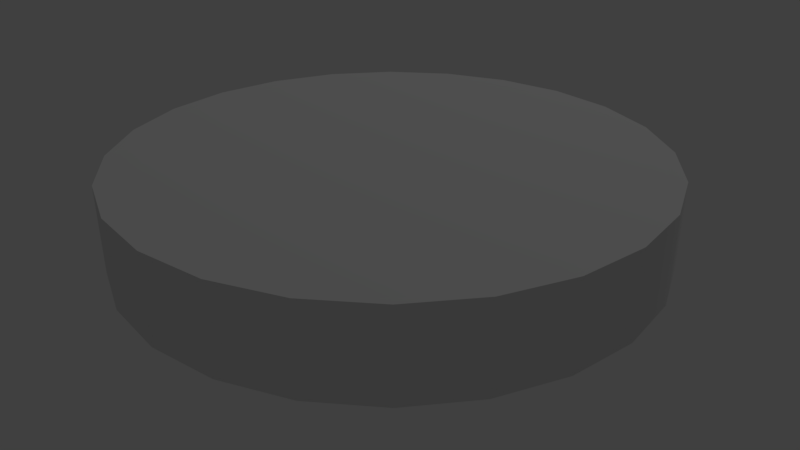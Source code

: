 # Source: MicroPad.blend  (saved by Blender 2.79.2; exported with 4.5.12 LTS)
import bpy
from mathutils import Matrix  # noqa: F401  (used for matrix-valued properties, if any)

bpy.ops.wm.read_factory_settings(use_empty=True)
scene = bpy.context.scene
scene.name = 'Scene'

# ---- collections
col_collection_1 = bpy.data.collections.new('Collection 1'); scene.collection.children.link(col_collection_1)

# ---- materials (node trees are filled in below, after node groups)
mat_material_001 = bpy.data.materials.new('Material.001')
mat_material_001.alpha_threshold = 0.0
mat_material_001.use_transparent_shadow = False
mat_material_001.roughness = 0.5

# ---- material node trees

# ---- world
world_world = bpy.data.worlds.new('World'); scene.world = world_world
world_world.color = (0.05088, 0.05088, 0.05088)
world_world.use_sun_shadow = False
world_world.sun_shadow_jitter_overblur = 0.0
world_world.cycles.sampling_method = 'MANUAL'

# ---- cameras
cam_camera = bpy.data.cameras.new('Camera')
cam_camera.clip_end = 100.0
cam_camera.lens = 35.0
cam_camera.sensor_width = 32.0
cam_camera.sensor_height = 18.0
cam_camera.ortho_scale = 7.314
cam_camera.dof.focus_distance = 0.0
cam_camera.dof.aperture_fstop = 128.0

# ---- lights
light_lamp = bpy.data.lights.new('Lamp', 'POINT')
light_lamp.transmission_factor = 0.0
light_lamp.cutoff_distance = 30.0
light_lamp.energy = 100.0
light_lamp.shadow_buffer_clip_start = 1.001
light_lamp.shadow_soft_size = 0.1
light_lamp.shadow_maximum_resolution = 0.006
light_lamp.use_absolute_resolution = True

# ---- meshes
me_micropad = bpy.data.meshes.new('MicroPad')
me_micropad.from_pydata([(-0.625, 4.719e-08, -0.1), (-0.625, 4.719e-08, 0.1), (-0.6037, 0.1618, -0.1), (-0.6037, -0.1618, -0.1), (-0.6037, 0.1618, 0.1), (-0.6037, -0.1618, 0.1), (-0.5413, 0.3125, -0.1), (-0.5413, -0.3125, -0.1), (-0.5413, 0.3125, 0.1), (-0.5413, -0.3125, 0.1), (-0.5, 3.775e-08, 0.1), (-0.483, 0.1294, 0.1), (-0.483, -0.1294, 0.1), (-0.4419, -0.4419, -0.1), (-0.4419, -0.4419, 0.1), (-0.4419, 0.4419, -0.1), (-0.4419, 0.4419, 0.1), (-0.433, 0.25, 0.1), (-0.433, -0.25, 0.1), (-0.3536, -0.3536, 0.1), (-0.3536, 0.3536, 0.1), (-0.3125, -0.5413, -0.1), (-0.3125, -0.5413, 0.1), (-0.3125, 0.5413, -0.1), (-0.3125, 0.5413, 0.1), (-0.25, -0.433, 0.1), (-0.25, 0.433, 0.1), (-0.1618, -0.6037, -0.1), (-0.1618, -0.6037, 0.1), (-0.1618, 0.6037, -0.1), (-0.1618, 0.6037, 0.1), (-0.1294, -0.483, 0.1), (-0.1294, 0.483, 0.1), (-0.0635, -0.0635, 0.1), (-0.0635, 0.0635, 0.1), (-2.434e-07, -0.625, -0.1), (-2.434e-07, -0.625, 0.1), (-1.947e-07, -0.5, 0.1), (-5.96e-08, -5.96e-08, 0.1), (0.0, 0.625, -0.1), (0.0, 0.625, 0.1), (0.0, 0.5, 0.1), (0.0635, 0.0635, 0.1), (0.0635, -0.0635, 0.1), (0.1294, -0.483, 0.1), (0.1294, 0.483, 0.1), (0.1618, -0.6037, -0.1), (0.1618, -0.6037, 0.1), (0.1618, 0.6037, -0.1), (0.1618, 0.6037, 0.1), (0.25, -0.433, 0.1), (0.25, 0.433, 0.1), (0.3125, -0.5413, -0.1), (0.3125, -0.5413, 0.1), (0.3125, 0.5413, -0.1), (0.3125, 0.5413, 0.1), (0.3536, -0.3536, 0.1), (0.3536, 0.3536, 0.1), (0.433, -0.25, 0.1), (0.433, 0.25, 0.1), (0.4419, -0.4419, -0.1), (0.4419, -0.4419, 0.1), (0.4419, 0.4419, -0.1), (0.4419, 0.4419, 0.1), (0.483, -0.1294, 0.1), (0.483, 0.1294, 0.1), (0.5, -2.325e-07, 0.1), (0.5413, -0.3125, -0.1), (0.5413, -0.3125, 0.1), (0.5413, 0.3125, -0.1), (0.5413, 0.3125, 0.1), (0.6037, -0.1618, -0.1), (0.6037, -0.1618, 0.1), (0.6037, 0.1618, -0.1), (0.6037, 0.1618, 0.1), (0.625, -2.906e-07, -0.1), (0.625, -2.906e-07, 0.1)], [], [(29, 39, 48, 54, 62, 69, 73, 75, 71, 67, 60, 52, 46, 35, 27, 21, 13, 7, 3, 0, 2, 6, 15, 23), (5, 9, 18, 12), (13, 21, 22, 14), (23, 15, 16, 24), (71, 75, 76, 72), (21, 27, 28, 22), (15, 6, 8, 16), (75, 73, 74, 76), (27, 35, 36, 28), (6, 2, 4, 8), (73, 69, 70, 74), (35, 46, 47, 36), (2, 0, 1, 4), (69, 62, 63, 70), (46, 52, 53, 47), (0, 3, 5, 1), (62, 54, 55, 63), (52, 60, 61, 53), (3, 7, 9, 5), (54, 48, 49, 55), (39, 29, 30, 40), (60, 67, 68, 61), (7, 13, 14, 9), (48, 39, 40, 49), (29, 23, 24, 30), (67, 71, 72, 68), (66, 43, 37, 44, 50, 56, 58, 64), (55, 49, 45, 51), (40, 30, 32, 41), (61, 68, 58, 56), (9, 14, 19, 18), (49, 40, 41, 45), (30, 24, 26, 32), (68, 72, 64, 58), (14, 22, 25, 19), (24, 16, 20, 26), (72, 76, 66, 64), (22, 28, 31, 25), (16, 8, 17, 20), (76, 74, 65, 66), (28, 36, 37, 31), (8, 4, 11, 17), (74, 70, 59, 65), (36, 47, 44, 37), (4, 1, 10, 11), (70, 63, 57, 59), (47, 53, 50, 44), (1, 5, 12, 10), (63, 55, 51, 57), (53, 61, 56, 50), (32, 26, 20, 17, 11, 10, 34, 41), (45, 41, 42, 66, 65, 59, 57, 51), (10, 12, 18, 19, 25, 31, 37, 33), (34, 10, 33, 38), (41, 34, 38, 42), (42, 38, 43, 66), (38, 33, 37, 43)])
me_micropad.polygons.foreach_set('use_smooth', [True] * 57)
_k = set([(0, 2), (0, 3), (1, 4), (1, 5), (2, 6), (3, 7), (4, 8), (5, 9), (6, 15), (7, 13), (8, 16), (9, 14), (13, 21), (14, 22), (15, 23), (16, 24), (21, 27), (22, 28), (23, 29), (24, 30), (27, 35), (28, 36), (29, 39), (30, 40), (35, 46), (36, 47), (39, 48), (40, 49), (46, 52), (47, 53), (48, 54), (49, 55), (52, 60), (53, 61), (54, 62), (55, 63), (60, 67), (61, 68), (62, 69), (63, 70), (67, 71), (68, 72), (69, 73), (70, 74), (71, 75), (72, 76), (73, 75), (74, 76)])
me_micropad.attributes.new('sharp_edge', 'BOOLEAN', 'EDGE').data.foreach_set('value', [ (min(e.vertices), max(e.vertices)) in _k for e in me_micropad.edges])
_uv = me_micropad.uv_layers.new(name='UVMap')
_uv.uv.foreach_set('vector', [0.0438, 0.2269, 0.08203, 0.1607, 0.1361, 0.1066, 0.2023, 0.06841, 0.2762, 0.04862, 0.3526, 0.04862, 0.4265, 0.06841, 0.4927, 0.1066, 0.5468, 0.1607, 0.585, 0.2269, 0.6048, 0.3008, 0.6048, 0.3772, 0.585, 0.4511, 0.5468, 0.5173, 0.4927, 0.5714, 0.4265, 0.6096, 0.3526, 0.6294, 0.2762, 0.6294, 0.2023, 0.6096, 0.1361, 0.5714, 0.08203, 0.5173, 0.0438, 0.4511, 0.02401, 0.3772, 0.02401, 0.3008, 0.8913, 0.3468, 0.8382, 0.2938, 0.8785, 0.2535, 0.9315, 0.3065, 0.7213, 0.3047, 0.6683, 0.2517, 0.7322, 0.1878, 0.7852, 0.2408, 0.7743, 0.3577, 0.7213, 0.3047, 0.7852, 0.2408, 0.8382, 0.2938, 0.6152, 0.1987, 0.5622, 0.1457, 0.6262, 0.08174, 0.6792, 0.1348, 0.6683, 0.2517, 0.6152, 0.1987, 0.6792, 0.1348, 0.7322, 0.1878, 0.7213, 0.3047, 0.6683, 0.2517, 0.7322, 0.1878, 0.7852, 0.2408, 0.8803, 0.4638, 0.8273, 0.4108, 0.8913, 0.3468, 0.9443, 0.3998, 0.6152, 0.1987, 0.5622, 0.1457, 0.6262, 0.08174, 0.6792, 0.1348, 0.6683, 0.2517, 0.6152, 0.1987, 0.6792, 0.1348, 0.7322, 0.1878, 0.8273, 0.4108, 0.7743, 0.3577, 0.8382, 0.2938, 0.8913, 0.3468, 0.8803, 0.4638, 0.8273, 0.4108, 0.8913, 0.3468, 0.9443, 0.3998, 0.6152, 0.1987, 0.5622, 0.1457, 0.6262, 0.08174, 0.6792, 0.1348, 0.7743, 0.3577, 0.7213, 0.3047, 0.7852, 0.2408, 0.8382, 0.2938, 0.8273, 0.4108, 0.7743, 0.3577, 0.8382, 0.2938, 0.8913, 0.3468, 0.8803, 0.4638, 0.8273, 0.4108, 0.8913, 0.3468, 0.9443, 0.3998, 0.7213, 0.3047, 0.6683, 0.2517, 0.7322, 0.1878, 0.7852, 0.2408, 0.7743, 0.3577, 0.7213, 0.3047, 0.7852, 0.2408, 0.8382, 0.2938, 0.8273, 0.4108, 0.7743, 0.3577, 0.8382, 0.2938, 0.8913, 0.3468, 0.6683, 0.2517, 0.6152, 0.1987, 0.6792, 0.1348, 0.7322, 0.1878, 0.8803, 0.4638, 0.8273, 0.4108, 0.8913, 0.3468, 0.9443, 0.3998, 0.7213, 0.3047, 0.6683, 0.2517, 0.7322, 0.1878, 0.7852, 0.2408, 0.7743, 0.3577, 0.7213, 0.3047, 0.7852, 0.2408, 0.8382, 0.2938, 0.6152, 0.1987, 0.5622, 0.1457, 0.6262, 0.08174, 0.6792, 0.1348, 0.8273, 0.4108, 0.7743, 0.3577, 0.8382, 0.2938, 0.8913, 0.3468, 0.6683, 0.2517, 0.6152, 0.1987, 0.6792, 0.1348, 0.7322, 0.1878, 0.9688, 0.7309, 0.7638, 0.7016, 0.7345, 0.4966, 0.7952, 0.5046, 0.8517, 0.528, 0.9002, 0.5652, 0.9374, 0.6138, 0.9609, 0.6703, 0.7322, 0.1878, 0.6792, 0.1348, 0.7195, 0.09449, 0.7725, 0.1475, 0.9443, 0.3998, 0.8913, 0.3468, 0.9315, 0.3065, 0.9845, 0.3595, 0.7852, 0.2408, 0.7322, 0.1878, 0.7725, 0.1475, 0.8255, 0.2005, 0.8382, 0.2938, 0.7852, 0.2408, 0.8255, 0.2005, 0.8785, 0.2535, 0.6792, 0.1348, 0.6262, 0.08174, 0.6665, 0.04148, 0.7195, 0.09449, 0.8913, 0.3468, 0.8382, 0.2938, 0.8785, 0.2535, 0.9315, 0.3065, 0.7322, 0.1878, 0.6792, 0.1348, 0.7195, 0.09449, 0.7725, 0.1475, 0.7852, 0.2408, 0.7322, 0.1878, 0.7725, 0.1475, 0.8255, 0.2005, 0.8382, 0.2938, 0.7852, 0.2408, 0.8255, 0.2005, 0.8785, 0.2535, 0.6792, 0.1348, 0.6262, 0.08174, 0.6665, 0.04148, 0.7195, 0.09449, 0.7322, 0.1878, 0.6792, 0.1348, 0.7195, 0.09449, 0.7725, 0.1475, 0.7852, 0.2408, 0.7322, 0.1878, 0.7725, 0.1475, 0.8255, 0.2005, 0.9443, 0.3998, 0.8913, 0.3468, 0.9315, 0.3065, 0.9845, 0.3595, 0.6792, 0.1348, 0.6262, 0.08174, 0.6665, 0.04148, 0.7195, 0.09449, 0.7322, 0.1878, 0.6792, 0.1348, 0.7195, 0.09449, 0.7725, 0.1475, 0.8913, 0.3468, 0.8382, 0.2938, 0.8785, 0.2535, 0.9315, 0.3065, 0.9443, 0.3998, 0.8913, 0.3468, 0.9315, 0.3065, 0.9845, 0.3595, 0.6792, 0.1348, 0.6262, 0.08174, 0.6665, 0.04148, 0.7195, 0.09449, 0.8382, 0.2938, 0.7852, 0.2408, 0.8255, 0.2005, 0.8785, 0.2535, 0.8913, 0.3468, 0.8382, 0.2938, 0.8785, 0.2535, 0.9315, 0.3065, 0.9443, 0.3998, 0.8913, 0.3468, 0.9315, 0.3065, 0.9845, 0.3595, 0.7852, 0.2408, 0.7322, 0.1878, 0.7725, 0.1475, 0.8255, 0.2005, 0.8382, 0.2938, 0.7852, 0.2408, 0.8255, 0.2005, 0.8785, 0.2535, 0.6739, 0.9573, 0.6174, 0.9339, 0.5688, 0.8966, 0.5316, 0.8481, 0.5082, 0.7916, 0.5002, 0.7309, 0.7052, 0.7602, 0.7345, 0.9653, 0.7952, 0.9573, 0.7345, 0.9653, 0.7638, 0.7602, 0.9688, 0.7309, 0.9609, 0.7916, 0.9374, 0.8481, 0.9002, 0.8966, 0.8517, 0.9339, 0.5002, 0.7309, 0.5082, 0.6703, 0.5316, 0.6138, 0.5688, 0.5652, 0.6174, 0.528, 0.6739, 0.5046, 0.7345, 0.4966, 0.7052, 0.7016, 0.1546, 0.7352, 0.1253, 0.9403, 0.09598, 0.7352, 0.1253, 0.7059, 0.2244, 0.9403, 0.1951, 0.7352, 0.2244, 0.7059, 0.2537, 0.7352, 0.3033, 0.911, 0.274, 0.9403, 0.2447, 0.911, 0.274, 0.7059, 0.1748, 0.9403, 0.1456, 0.911, 0.1748, 0.7059, 0.2041, 0.911])
me_micropad.materials.append(mat_material_001)
me_micropad.use_remesh_preserve_volume = False
me_micropad.use_remesh_preserve_attributes = False
me_micropad.use_mirror_vertex_groups = False
me_micropad.update()
me_micropad_collider = bpy.data.meshes.new('MicroPad.collider')
me_micropad_collider.from_pydata([(-0.1618, 0.6037, -0.1), (-0.1618, 0.6037, 0.1), (-0.4419, 0.4419, -0.1), (-0.4419, 0.4419, 0.1), (0.1618, 0.6037, 0.1), (0.1618, 0.6037, -0.1), (0.4419, 0.4419, -0.1), (0.4419, 0.4419, 0.1), (0.6037, 0.1618, -0.1), (0.6037, 0.1618, 0.1), (0.6037, -0.1618, 0.1), (0.6037, -0.1618, -0.1), (-0.4419, -0.4419, -0.1), (-0.4419, -0.4419, 0.1), (0.1618, -0.6037, -0.1), (0.1618, -0.6037, 0.1), (0.4419, -0.4419, -0.1), (0.4419, -0.4419, 0.1), (-0.1618, -0.6037, 0.1), (-0.1618, -0.6037, -0.1), (-0.6037, -0.1618, 0.1), (-0.6037, -0.1618, -0.1), (-0.6037, 0.1618, 0.1), (-0.6037, 0.1618, -0.1)], [], [(17, 10, 9, 7, 4, 1, 3, 22, 20, 13, 18, 15), (7, 9, 8, 6), (3, 2, 23, 22), (0, 2, 3, 1), (12, 13, 20, 21), (17, 16, 11, 10), (1, 4, 5, 0), (23, 21, 20, 22), (19, 18, 13, 12), (5, 4, 7, 6), (12, 21, 23, 2, 0, 5, 6, 8, 11, 16, 14, 19), (19, 14, 15, 18), (16, 17, 15, 14), (8, 9, 10, 11)])
_uv = me_micropad_collider.uv_layers.new(name='UVMap')
_uv.uv.foreach_set('vector', [0.5, 1.0, 0.75, 0.933, 0.933, 0.75, 1.0, 0.5, 0.933, 0.25, 0.75, 0.06699, 0.5, 0.0, 0.25, 0.06699, 0.06699, 0.25, 0.0, 0.5, 0.06699, 0.75, 0.25, 0.933, 0.0, 0.0, 1.0, 0.0, 1.0, 1.0, 0.0, 1.0, 0.0, 0.0, 1.0, 0.0, 1.0, 1.0, 0.0, 1.0, 0.0, 0.0, 1.0, 0.0, 1.0, 1.0, 0.0, 1.0, 0.0, 0.0, 1.0, 0.0, 1.0, 1.0, 0.0, 1.0, 0.0, 0.0, 1.0, 0.0, 1.0, 1.0, 0.0, 1.0, 0.0, 0.0, 1.0, 0.0, 1.0, 1.0, 0.0, 1.0, 0.0, 0.0, 1.0, 0.0, 1.0, 1.0, 0.0, 1.0, 0.0, 0.0, 1.0, 0.0, 1.0, 1.0, 0.0, 1.0, 0.0, 0.0, 1.0, 0.0, 1.0, 1.0, 0.0, 1.0, 0.5, 1.0, 0.75, 0.933, 0.933, 0.75, 1.0, 0.5, 0.933, 0.25, 0.75, 0.06699, 0.5, 0.0, 0.25, 0.06699, 0.06699, 0.25, 0.0, 0.5, 0.06699, 0.75, 0.25, 0.933, 0.0, 0.0, 1.0, 0.0, 1.0, 1.0, 0.0, 1.0, 0.0, 0.0, 1.0, 0.0, 1.0, 1.0, 0.0, 1.0, 0.0, 0.0, 1.0, 0.0, 1.0, 1.0, 0.0, 1.0])
me_micropad_collider.use_remesh_preserve_volume = False
me_micropad_collider.use_remesh_preserve_attributes = False
me_micropad_collider.use_mirror_vertex_groups = False
me_micropad_collider.update()

# ---- objects
ob_micropad = bpy.data.objects.new('MicroPad', None)
ob_node_attach = bpy.data.objects.new('node_attach', None)
ob_spawntransform = bpy.data.objects.new('SpawnTransform', None)
ob_node_stack_bottom = bpy.data.objects.new('node_stack_bottom', None)
ob_node_stack_top = bpy.data.objects.new('node_stack_top', None)
ob_micropad_001 = bpy.data.objects.new('MicroPad.001', me_micropad)
ob_micropad_collider = bpy.data.objects.new('MicroPad.collider', me_micropad_collider)
ob_lamp = bpy.data.objects.new('Lamp', light_lamp)
ob_camera = bpy.data.objects.new('Camera', cam_camera)

# ---- transforms, parenting, visibility, modifiers, constraints
ob_micropad.location = (0.0, 0.0, 0.0)
ob_micropad.empty_image_offset = (0.0, 0.0)
ob_micropad.hide_viewport = True
ob_micropad.lineart.crease_threshold = 0.0
ob_node_attach.parent = ob_micropad
ob_node_attach.location = (0.0, 0.0, -0.1)
ob_node_attach.rotation_euler = (-2.687e-07, 3.142, 1.175e-14)
ob_node_attach.empty_display_type = 'SINGLE_ARROW'
ob_node_attach.empty_image_offset = (0.0, 0.0)
ob_node_attach.hide_viewport = True
ob_node_attach.lineart.crease_threshold = 0.0
ob_spawntransform.parent = ob_micropad
ob_spawntransform.location = (0.0, 0.0, -0.1)
ob_spawntransform.rotation_euler = (3.142, -0.0, 0.0)
ob_spawntransform.empty_display_type = 'ARROWS'
ob_spawntransform.empty_image_offset = (0.0, 0.0)
ob_spawntransform.hide_viewport = True
ob_spawntransform.lineart.crease_threshold = 0.0
ob_node_stack_bottom.parent = ob_micropad
ob_node_stack_bottom.location = (0.0, 0.0, -0.1)
ob_node_stack_bottom.rotation_euler = (-2.687e-07, 3.142, 1.175e-14)
ob_node_stack_bottom.empty_display_type = 'SINGLE_ARROW'
ob_node_stack_bottom.empty_image_offset = (0.0, 0.0)
ob_node_stack_bottom.hide_viewport = True
ob_node_stack_bottom.lineart.crease_threshold = 0.0
ob_node_stack_top.parent = ob_micropad
ob_node_stack_top.location = (0.0, 0.0, 0.1)
ob_node_stack_top.empty_display_type = 'SINGLE_ARROW'
ob_node_stack_top.empty_image_offset = (0.0, 0.0)
ob_node_stack_top.hide_viewport = True
ob_node_stack_top.lineart.crease_threshold = 0.0
ob_micropad_001.parent = ob_micropad
ob_micropad_001.location = (0.0, 0.0, 0.0)
ob_micropad_001.lineart.crease_threshold = 0.0
_m = ob_micropad_001.modifiers.new('Solidify', 'SOLIDIFY')
_m.show_render = False
_m.thickness = 0.005
_m.use_even_offset = True
_m.nonmanifold_thickness_mode = 'FIXED'
_m.nonmanifold_merge_threshold = 0.0003
_m = ob_micropad_001.modifiers.new('EdgeSplit', 'EDGE_SPLIT')
_m.use_edge_angle = False
ob_micropad_collider.parent = ob_micropad_001
ob_micropad_collider.location = (0.0, 0.0, 0.0)
ob_micropad_collider.hide_viewport = True
ob_micropad_collider.hide_render = True
ob_micropad_collider.lineart.crease_threshold = 0.0
ob_lamp.location = (4.076, 1.005, 5.904)
ob_lamp.rotation_euler = (0.6503, 0.05522, 1.866)
ob_lamp.lock_rotations_4d = False
ob_lamp.empty_display_type = 'ARROWS'
ob_lamp.color = (0.0, 0.0, 0.0, 0.0)
ob_lamp.hide_viewport = True
ob_lamp.lineart.crease_threshold = 0.0
ob_camera.location = (-0.8978, -1.542, 0.8147)
ob_camera.rotation_euler = (1.109, -0.0, -0.5383)
ob_camera.lock_rotations_4d = False
ob_camera.empty_display_type = 'ARROWS'
ob_camera.color = (0.0, 0.0, 0.0, 0.0)
ob_camera.display_type = 'WIRE'
ob_camera.lineart.crease_threshold = 0.0

# ---- collection membership
col_collection_1.objects.link(ob_micropad)
col_collection_1.objects.link(ob_node_attach)
col_collection_1.objects.link(ob_spawntransform)
col_collection_1.objects.link(ob_node_stack_bottom)
col_collection_1.objects.link(ob_node_stack_top)
col_collection_1.objects.link(ob_micropad_001)
col_collection_1.objects.link(ob_micropad_collider)
col_collection_1.objects.link(ob_lamp)
col_collection_1.objects.link(ob_camera)

# ---- scene / render settings (as saved in the file)
scene.camera = ob_camera
scene.frame_start = 1; scene.frame_end = 250; scene.frame_set(1)
scene.render.engine = 'BLENDER_EEVEE_NEXT'
scene.render.resolution_percentage = 50
scene.render.dither_intensity = 0.0
scene.render.use_freestyle = True
scene.cycles.use_denoising = False
scene.cycles.samples = 128
scene.cycles.sampling_pattern = 'TABULATED_SOBOL'
scene.cycles.use_adaptive_sampling = False
scene.cycles.use_light_tree = False
scene.view_settings.view_transform = 'Standard'
bpy.context.view_layer.update()
